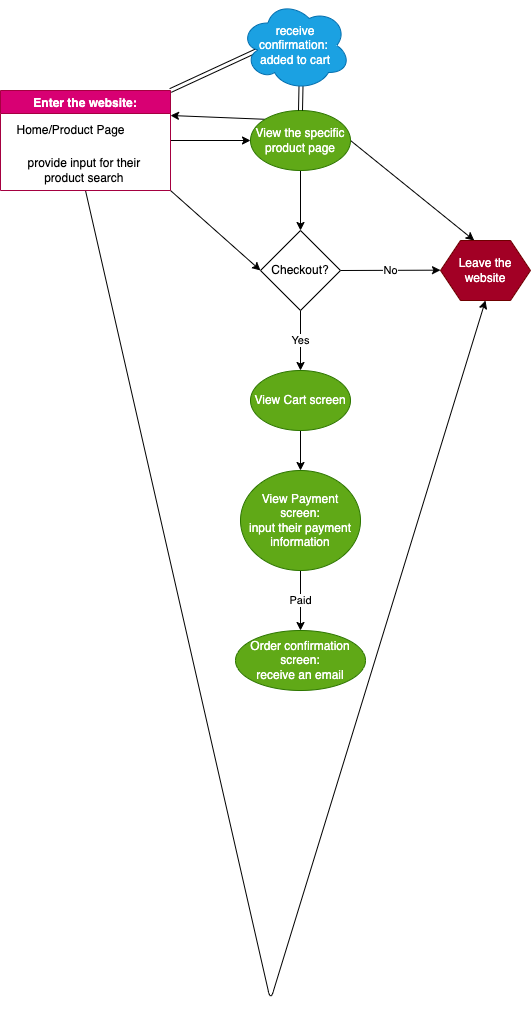

The diagram above was exported from draw.io. Its source (the exported page's mxGraphModel, read from the mxfile embedded in the PNG):
<mxGraphModel dx="758" dy="2017" grid="1" gridSize="10" guides="1" tooltips="1" connect="1" arrows="1" fold="1" page="1" pageScale="1" pageWidth="850" pageHeight="1100" math="0" shadow="0">
  <root>
    <mxCell id="0" />
    <mxCell id="1" parent="0" />
    <mxCell id="34" style="edgeStyle=none;html=1;exitX=0;exitY=0;exitDx=0;exitDy=0;entryX=1;entryY=0.25;entryDx=0;entryDy=0;" edge="1" parent="1" source="3" target="28">
      <mxGeometry relative="1" as="geometry" />
    </mxCell>
    <mxCell id="52" style="edgeStyle=none;html=1;exitX=0.5;exitY=1;exitDx=0;exitDy=0;entryX=0.5;entryY=0;entryDx=0;entryDy=0;" edge="1" parent="1" source="3" target="51">
      <mxGeometry relative="1" as="geometry" />
    </mxCell>
    <mxCell id="57" style="edgeStyle=none;html=1;exitX=1;exitY=0.5;exitDx=0;exitDy=0;entryX=0.375;entryY=0;entryDx=0;entryDy=0;" edge="1" parent="1" source="3" target="55">
      <mxGeometry relative="1" as="geometry" />
    </mxCell>
    <mxCell id="3" value="View the specific product page" style="ellipse;whiteSpace=wrap;html=1;fillColor=#60a917;strokeColor=#2D7600;fontColor=#ffffff;" vertex="1" parent="1">
      <mxGeometry x="250" y="100" width="100" height="60" as="geometry" />
    </mxCell>
    <mxCell id="20" style="edgeStyle=none;html=1;exitX=0.5;exitY=1;exitDx=0;exitDy=0;entryX=0.5;entryY=0;entryDx=0;entryDy=0;" edge="1" parent="1" source="15" target="19">
      <mxGeometry relative="1" as="geometry" />
    </mxCell>
    <mxCell id="15" value="View Cart screen" style="ellipse;whiteSpace=wrap;html=1;fillColor=#60a917;fontColor=#ffffff;strokeColor=#2D7600;" vertex="1" parent="1">
      <mxGeometry x="250" y="360" width="100" height="60" as="geometry" />
    </mxCell>
    <mxCell id="50" value="Paid&lt;br&gt;" style="edgeStyle=none;html=1;exitX=0.5;exitY=1;exitDx=0;exitDy=0;entryX=0.5;entryY=0;entryDx=0;entryDy=0;" edge="1" parent="1" source="19" target="21">
      <mxGeometry relative="1" as="geometry" />
    </mxCell>
    <mxCell id="19" value="View Payment screen:&lt;br&gt;input their payment information" style="ellipse;whiteSpace=wrap;html=1;fillColor=#60a917;fontColor=#ffffff;strokeColor=#2D7600;" vertex="1" parent="1">
      <mxGeometry x="240" y="460" width="120" height="100" as="geometry" />
    </mxCell>
    <mxCell id="21" value="Order confirmation screen:&lt;br&gt;receive an email" style="ellipse;whiteSpace=wrap;html=1;fillColor=#60a917;fontColor=#ffffff;strokeColor=#2D7600;" vertex="1" parent="1">
      <mxGeometry x="235" y="620" width="130" height="60" as="geometry" />
    </mxCell>
    <mxCell id="24" style="edgeStyle=none;html=1;exitX=1;exitY=0.5;exitDx=0;exitDy=0;entryX=0;entryY=0.5;entryDx=0;entryDy=0;" edge="1" parent="1" source="28" target="3">
      <mxGeometry relative="1" as="geometry">
        <mxPoint x="210" y="50" as="sourcePoint" />
      </mxGeometry>
    </mxCell>
    <mxCell id="45" style="edgeStyle=none;html=1;exitX=1;exitY=1;exitDx=0;exitDy=0;entryX=0;entryY=0.5;entryDx=0;entryDy=0;" edge="1" parent="1" source="28" target="51">
      <mxGeometry relative="1" as="geometry" />
    </mxCell>
    <mxCell id="56" style="edgeStyle=none;html=1;exitX=0.5;exitY=1;exitDx=0;exitDy=0;entryX=0.5;entryY=1;entryDx=0;entryDy=0;" edge="1" parent="1" source="28" target="55">
      <mxGeometry relative="1" as="geometry">
        <Array as="points">
          <mxPoint x="270" y="990" />
        </Array>
      </mxGeometry>
    </mxCell>
    <mxCell id="28" value="Enter the website:" style="swimlane;fillColor=#d80073;fontColor=#ffffff;strokeColor=#A50040;gradientColor=none;" vertex="1" parent="1">
      <mxGeometry y="80" width="170" height="100" as="geometry" />
    </mxCell>
    <mxCell id="29" value="Home/Product Page" style="text;html=1;align=center;verticalAlign=middle;resizable=0;points=[];autosize=1;strokeColor=none;fillColor=none;" vertex="1" parent="28">
      <mxGeometry x="10" y="30" width="120" height="20" as="geometry" />
    </mxCell>
    <mxCell id="31" value="&lt;span&gt;provide input for their &lt;br&gt;product search&amp;nbsp;&lt;/span&gt;" style="text;html=1;align=center;verticalAlign=middle;resizable=0;points=[];autosize=1;strokeColor=none;fillColor=none;" vertex="1" parent="28">
      <mxGeometry x="20" y="65" width="130" height="30" as="geometry" />
    </mxCell>
    <mxCell id="47" style="edgeStyle=none;shape=link;html=1;exitX=0.16;exitY=0.55;exitDx=0;exitDy=0;exitPerimeter=0;entryX=1;entryY=0;entryDx=0;entryDy=0;" edge="1" parent="1" source="40" target="28">
      <mxGeometry relative="1" as="geometry" />
    </mxCell>
    <mxCell id="48" style="edgeStyle=none;shape=link;html=1;exitX=0.55;exitY=0.95;exitDx=0;exitDy=0;exitPerimeter=0;entryX=0.5;entryY=0;entryDx=0;entryDy=0;" edge="1" parent="1" source="40" target="3">
      <mxGeometry relative="1" as="geometry" />
    </mxCell>
    <mxCell id="40" value="&lt;span&gt;receive confirmation: &lt;br&gt;added to cart&lt;/span&gt;" style="ellipse;shape=cloud;whiteSpace=wrap;html=1;fillColor=#1ba1e2;fontColor=#ffffff;strokeColor=#006EAF;" vertex="1" parent="1">
      <mxGeometry x="240" y="-10" width="110" height="90" as="geometry" />
    </mxCell>
    <mxCell id="53" value="Yes" style="edgeStyle=none;html=1;exitX=0.5;exitY=1;exitDx=0;exitDy=0;entryX=0.5;entryY=0;entryDx=0;entryDy=0;" edge="1" parent="1" source="51" target="15">
      <mxGeometry relative="1" as="geometry" />
    </mxCell>
    <mxCell id="54" value="No" style="edgeStyle=none;html=1;exitX=1;exitY=0.5;exitDx=0;exitDy=0;" edge="1" parent="1" source="51">
      <mxGeometry relative="1" as="geometry">
        <mxPoint x="440" y="259.66666666666697" as="targetPoint" />
      </mxGeometry>
    </mxCell>
    <mxCell id="51" value="Checkout?" style="rhombus;whiteSpace=wrap;html=1;gradientColor=none;" vertex="1" parent="1">
      <mxGeometry x="260" y="220" width="80" height="80" as="geometry" />
    </mxCell>
    <mxCell id="55" value="Leave the website" style="shape=hexagon;perimeter=hexagonPerimeter2;whiteSpace=wrap;html=1;fixedSize=1;fillColor=#a20025;fontColor=#ffffff;strokeColor=#6F0000;" vertex="1" parent="1">
      <mxGeometry x="440" y="230" width="90" height="60" as="geometry" />
    </mxCell>
  </root>
</mxGraphModel>